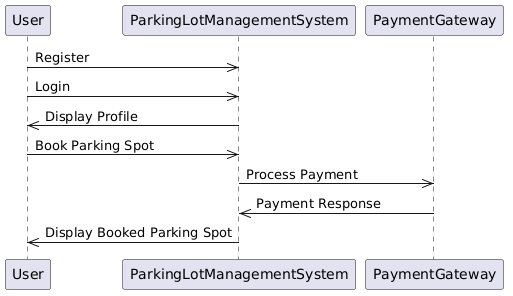

The diagram above was rendered by PlantUML. Its source (embedded in the PNG):
@startuml
participant User
participant ParkingLotManagementSystem
participant PaymentGateway
User ->> ParkingLotManagementSystem: Register
User ->> ParkingLotManagementSystem: Login
ParkingLotManagementSystem ->> User: Display Profile
User ->> ParkingLotManagementSystem: Book Parking Spot
ParkingLotManagementSystem ->> PaymentGateway: Process Payment
PaymentGateway ->> ParkingLotManagementSystem: Payment Response
ParkingLotManagementSystem ->> User: Display Booked Parking Spot
@enduml